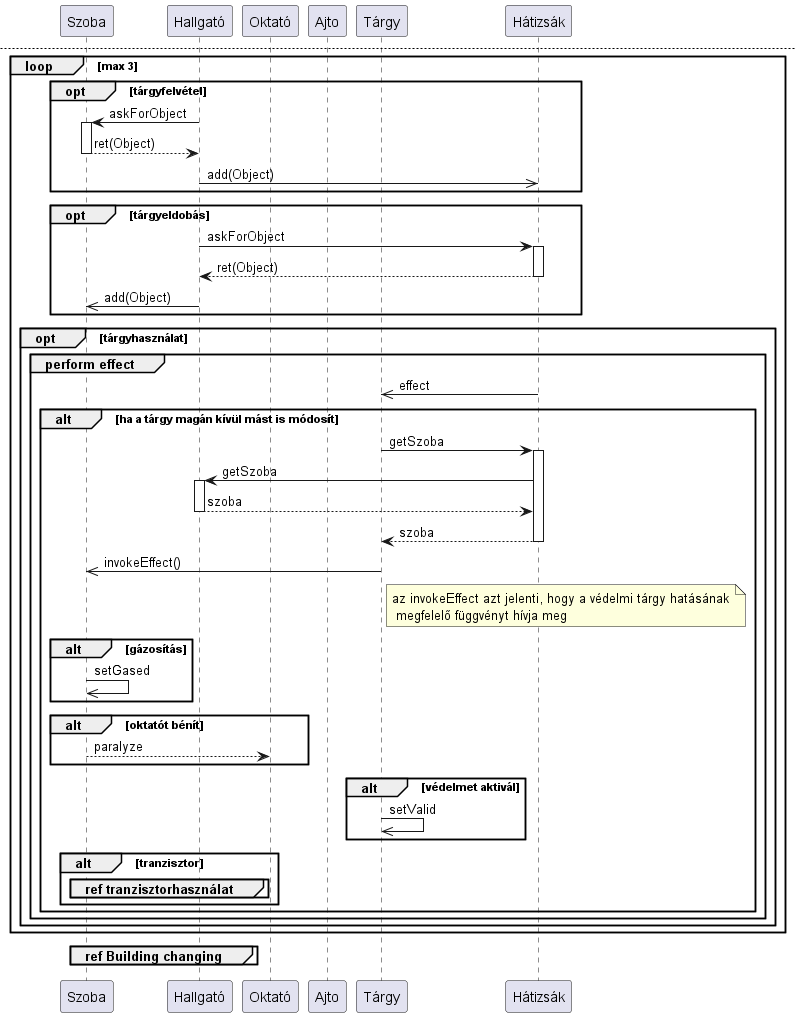

The diagram above was rendered by PlantUML. Its source (embedded in the PNG):
@startuml Round
participant Szoba as sz
participant Hallgató as h
participant Oktató as okt
participant Ajto as a
participant Tárgy as t
participant Hátizsák as hát

!includesub gased_rucksack.puml!GAS_RUCKSACK

loop for each active_object in hátizsák
    hát->>t : decreaseCooldown()
end

$gasRuck("h")

note over h: most az oktatók lépnek

group ref Round okt 
end

opt #gold Move
    h->sz : Move

    loop door_num
        sz->a ++: askDirections
        return ret(directions)
    end

    alt Szoba.capacity!=full && there is entrance
        sz-->h : MoveAccept
        sz->>sz : setParticipants
        h->>h : setRoom    
    else
        sz-->h : MoveDeny
    end

    $gasRuck("okt")
end

newpage

loop max 3
    opt tárgyfelvétel
        h->sz ++: askForObject
        sz-->h --: ret(Object)
        h->>hát : add(Object)
    end

    opt tárgyeldobás
        h->hát ++: askForObject
        hát-->h --: ret(Object)
        h->>sz : add(Object)
    end

    opt tárgyhasználat
        group perform effect

            hát->>t : effect
            alt ha a tárgy magán kívül mást is módosít
                t->hát ++ : getSzoba
                hát->h ++: getSzoba
                return szoba
                hát-->t --: szoba
                t->>sz : invokeEffect()

                note right of t : az invokeEffect azt jelenti, hogy a védelmi tárgy hatásának\n megfelelő függvényt hívja meg

                alt gázosítás
                    sz->>sz : setGased
                end

                alt oktatót bénít
                    sz-->okt : paralyze
                end

                alt védelmet aktivál
                    t->>t : setValid
                end

                alt tranzisztor
                    group ref tranzisztorhasználat
                    end
                end
            end
        end
    end
end

group ref Building changing
end
@enduml